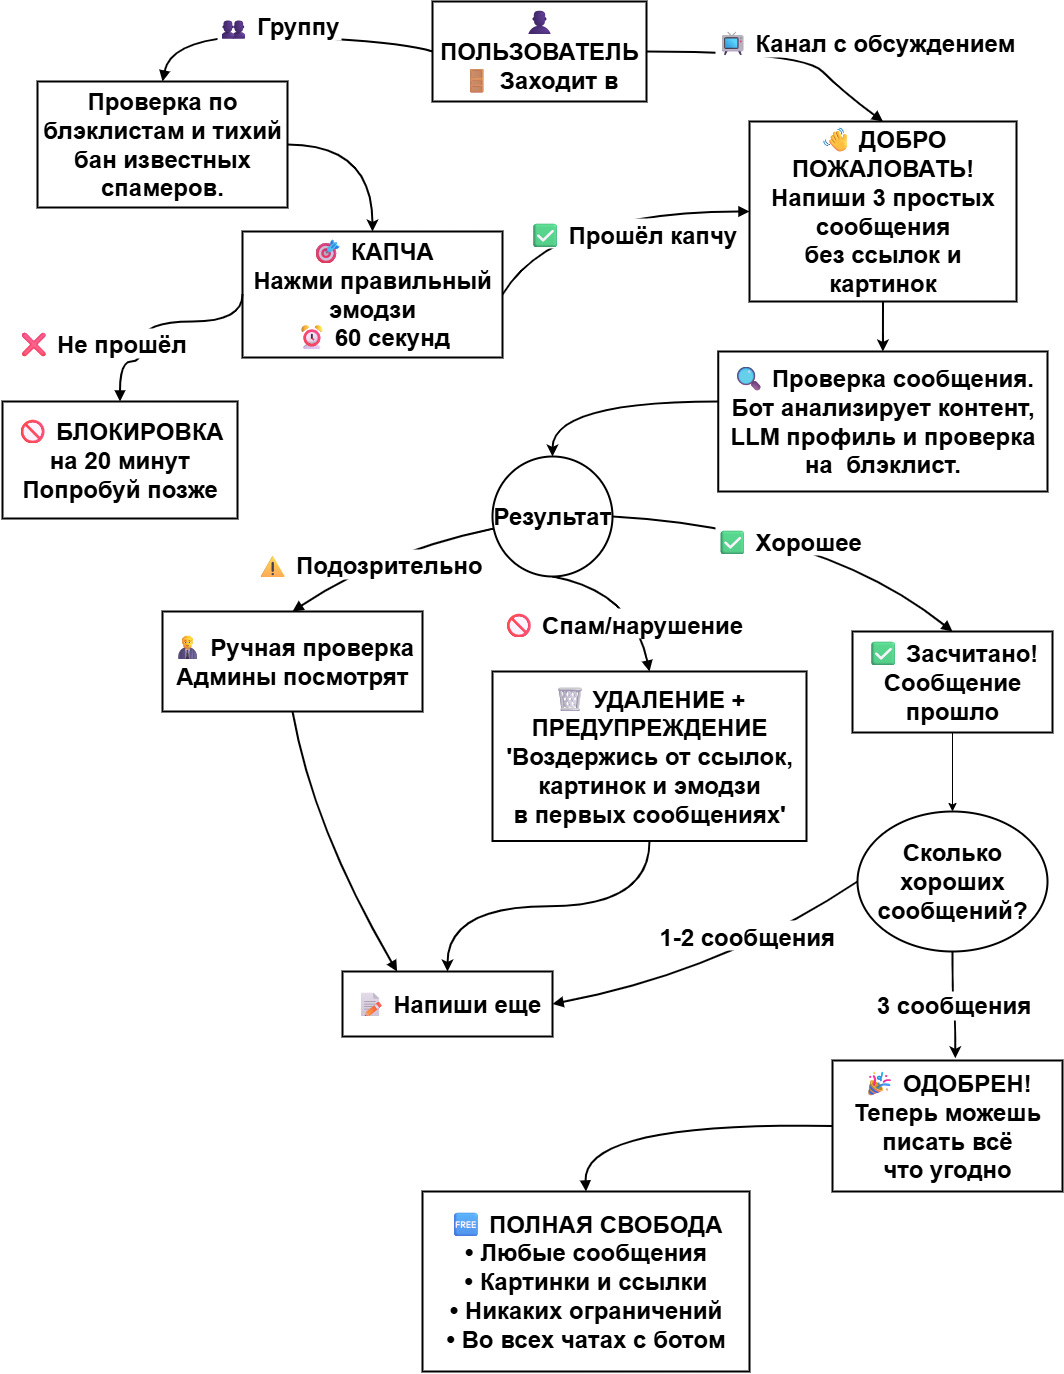

The diagram above was exported from draw.io. Its source (the exported page's mxGraphModel, read from the mxfile embedded in the PNG):
<mxGraphModel dx="2130" dy="659" grid="1" gridSize="10" guides="1" tooltips="1" connect="1" arrows="1" fold="1" page="1" pageScale="1" pageWidth="827" pageHeight="1169" math="0" shadow="0">
  <root>
    <mxCell id="0" />
    <mxCell id="1" parent="0" />
    <mxCell id="5TwPSuOHMsfOp6R3DQwi-1" value="👤 ПОЛЬЗОВАТЕЛЬ&#10;🚪 Заходит в" style="whiteSpace=wrap;strokeWidth=2;fontSize=24;fontStyle=1" vertex="1" parent="1">
      <mxGeometry x="140" y="10" width="214" height="100" as="geometry" />
    </mxCell>
    <mxCell id="5TwPSuOHMsfOp6R3DQwi-3" value="🎯 КАПЧА&#10;Нажми правильный эмодзи&#10;⏰ 60 секунд" style="whiteSpace=wrap;strokeWidth=2;fontSize=24;fontStyle=1" vertex="1" parent="1">
      <mxGeometry x="-50" y="240" width="260" height="126" as="geometry" />
    </mxCell>
    <mxCell id="5TwPSuOHMsfOp6R3DQwi-6" value="🚫 БЛОКИРОВКА&#10;на 20 минут&#10;Попробуй позже" style="whiteSpace=wrap;strokeWidth=2;fontSize=24;fontStyle=1" vertex="1" parent="1">
      <mxGeometry x="-290" y="410" width="235" height="117" as="geometry" />
    </mxCell>
    <mxCell id="5TwPSuOHMsfOp6R3DQwi-41" style="edgeStyle=orthogonalEdgeStyle;rounded=0;orthogonalLoop=1;jettySize=auto;html=1;entryX=0.5;entryY=0;entryDx=0;entryDy=0;fontSize=24;fontStyle=1;strokeWidth=2;curved=1;" edge="1" parent="1" source="5TwPSuOHMsfOp6R3DQwi-7" target="5TwPSuOHMsfOp6R3DQwi-8">
      <mxGeometry relative="1" as="geometry" />
    </mxCell>
    <mxCell id="5TwPSuOHMsfOp6R3DQwi-7" value="👋 ДОБРО ПОЖАЛОВАТЬ!&#10;Напиши 3 простых сообщения&#10;без ссылок и картинок" style="whiteSpace=wrap;strokeWidth=2;fontSize=24;fontStyle=1" vertex="1" parent="1">
      <mxGeometry x="457" y="130" width="267" height="180" as="geometry" />
    </mxCell>
    <mxCell id="5TwPSuOHMsfOp6R3DQwi-40" style="edgeStyle=orthogonalEdgeStyle;rounded=0;orthogonalLoop=1;jettySize=auto;html=1;entryX=0.5;entryY=0;entryDx=0;entryDy=0;fontSize=24;strokeWidth=2;fontStyle=1;curved=1;" edge="1" parent="1" source="5TwPSuOHMsfOp6R3DQwi-8" target="5TwPSuOHMsfOp6R3DQwi-55">
      <mxGeometry relative="1" as="geometry">
        <mxPoint x="270" y="470" as="targetPoint" />
        <Array as="points">
          <mxPoint x="260" y="410" />
        </Array>
      </mxGeometry>
    </mxCell>
    <mxCell id="5TwPSuOHMsfOp6R3DQwi-8" value="🔍 Проверка сообщения.&#10;Бот анализирует контент, LLM профиль и проверка на  блэклист." style="whiteSpace=wrap;strokeWidth=2;fontSize=24;fontStyle=1" vertex="1" parent="1">
      <mxGeometry x="425.75" y="360" width="329.25" height="140" as="geometry" />
    </mxCell>
    <mxCell id="5TwPSuOHMsfOp6R3DQwi-44" style="edgeStyle=orthogonalEdgeStyle;rounded=0;orthogonalLoop=1;jettySize=auto;html=1;fontSize=24;fontStyle=1;strokeWidth=2;curved=1;" edge="1" parent="1" source="5TwPSuOHMsfOp6R3DQwi-10" target="5TwPSuOHMsfOp6R3DQwi-14">
      <mxGeometry relative="1" as="geometry" />
    </mxCell>
    <mxCell id="5TwPSuOHMsfOp6R3DQwi-10" value="🗑 УДАЛЕНИЕ + ПРЕДУПРЕЖДЕНИЕ&#10;'Воздержись от ссылок,&#10;картинок и эмодзи&#10;в первых сообщениях'" style="whiteSpace=wrap;strokeWidth=2;fontSize=24;fontStyle=1" vertex="1" parent="1">
      <mxGeometry x="200" y="680" width="314" height="169.5" as="geometry" />
    </mxCell>
    <mxCell id="5TwPSuOHMsfOp6R3DQwi-11" value="👨💼 Ручная проверка&#10;Админы посмотрят" style="whiteSpace=wrap;strokeWidth=2;fontSize=24;fontStyle=1" vertex="1" parent="1">
      <mxGeometry x="-130" y="620" width="260" height="100" as="geometry" />
    </mxCell>
    <mxCell id="5TwPSuOHMsfOp6R3DQwi-53" style="edgeStyle=orthogonalEdgeStyle;rounded=0;orthogonalLoop=1;jettySize=auto;html=1;entryX=0.5;entryY=0;entryDx=0;entryDy=0;fontSize=24;" edge="1" parent="1" source="5TwPSuOHMsfOp6R3DQwi-12" target="5TwPSuOHMsfOp6R3DQwi-51">
      <mxGeometry relative="1" as="geometry" />
    </mxCell>
    <mxCell id="5TwPSuOHMsfOp6R3DQwi-12" value="✅ Засчитано!&#10;Сообщение прошло" style="whiteSpace=wrap;strokeWidth=2;fontSize=24;fontStyle=1" vertex="1" parent="1">
      <mxGeometry x="560" y="640" width="200" height="101" as="geometry" />
    </mxCell>
    <mxCell id="5TwPSuOHMsfOp6R3DQwi-14" value="📝 Напиши еще" style="whiteSpace=wrap;strokeWidth=2;fontSize=24;fontStyle=1" vertex="1" parent="1">
      <mxGeometry x="50" y="980" width="210" height="65" as="geometry" />
    </mxCell>
    <mxCell id="5TwPSuOHMsfOp6R3DQwi-15" value="🎉 ОДОБРЕН!&#10;Теперь можешь писать всё&#10;что угодно" style="whiteSpace=wrap;strokeWidth=2;fontSize=24;fontStyle=1" vertex="1" parent="1">
      <mxGeometry x="540" y="1069" width="230" height="131" as="geometry" />
    </mxCell>
    <mxCell id="5TwPSuOHMsfOp6R3DQwi-17" value="🆓 ПОЛНАЯ СВОБОДА&#10;• Любые сообщения&#10;• Картинки и ссылки&#10;• Никаких ограничений&#10;• Во всех чатах с ботом" style="whiteSpace=wrap;strokeWidth=2;fontSize=24;fontStyle=1" vertex="1" parent="1">
      <mxGeometry x="130" y="1200" width="327" height="180" as="geometry" />
    </mxCell>
    <mxCell id="5TwPSuOHMsfOp6R3DQwi-19" value="👥 Группу" style="curved=1;startArrow=none;endArrow=block;exitX=0;exitY=0.5;entryX=0.5;entryY=0;rounded=0;exitDx=0;exitDy=0;fontSize=24;fontStyle=1;strokeWidth=2;entryDx=0;entryDy=0;" edge="1" parent="1" source="5TwPSuOHMsfOp6R3DQwi-1" target="5TwPSuOHMsfOp6R3DQwi-57">
      <mxGeometry x="-0.0043" y="-12" relative="1" as="geometry">
        <Array as="points">
          <mxPoint x="110" y="50" />
          <mxPoint x="-120" y="40" />
        </Array>
        <mxPoint x="246.3298969072166" y="250.3298969072165" as="sourcePoint" />
        <mxPoint as="offset" />
      </mxGeometry>
    </mxCell>
    <mxCell id="5TwPSuOHMsfOp6R3DQwi-20" value="📺 Канал с обсуждением" style="curved=1;startArrow=none;endArrow=block;entryX=0.5;entryY=0;rounded=0;exitX=1;exitY=0.5;exitDx=0;exitDy=0;fontSize=24;entryDx=0;entryDy=0;fontStyle=1;strokeWidth=2;" edge="1" parent="1" source="5TwPSuOHMsfOp6R3DQwi-1" target="5TwPSuOHMsfOp6R3DQwi-7">
      <mxGeometry x="0.7072" y="42" relative="1" as="geometry">
        <Array as="points">
          <mxPoint x="510" y="60" />
          <mxPoint x="550" y="100" />
        </Array>
        <mxPoint x="360" y="120" as="sourcePoint" />
        <mxPoint x="476.47058823529414" y="800" as="targetPoint" />
        <mxPoint x="-12" y="-24" as="offset" />
      </mxGeometry>
    </mxCell>
    <mxCell id="5TwPSuOHMsfOp6R3DQwi-22" value="❌ Не прошёл" style="curved=1;startArrow=none;endArrow=block;exitX=0;exitY=0.5;entryX=0.5;entryY=0;rounded=0;fontSize=24;exitDx=0;exitDy=0;fontStyle=1;strokeWidth=2;edgeStyle=orthogonalEdgeStyle;" edge="1" parent="1" source="5TwPSuOHMsfOp6R3DQwi-3" target="5TwPSuOHMsfOp6R3DQwi-6">
      <mxGeometry x="0.6514" y="-27" relative="1" as="geometry">
        <Array as="points">
          <mxPoint x="-50" y="330" />
          <mxPoint x="-150" y="330" />
          <mxPoint x="-150" y="370" />
          <mxPoint x="-172" y="370" />
        </Array>
        <mxPoint x="40.41095890410952" y="580.9109589041095" as="sourcePoint" />
        <mxPoint x="9" y="-20" as="offset" />
      </mxGeometry>
    </mxCell>
    <mxCell id="5TwPSuOHMsfOp6R3DQwi-23" value="✅ Прошёл капчу" style="curved=1;startArrow=none;endArrow=block;exitX=1;exitY=0.5;entryX=0;entryY=0.5;rounded=0;fontSize=24;exitDx=0;exitDy=0;entryDx=0;entryDy=0;fontStyle=1;strokeWidth=2;" edge="1" parent="1" source="5TwPSuOHMsfOp6R3DQwi-3" target="5TwPSuOHMsfOp6R3DQwi-7">
      <mxGeometry x="0.2054" y="-21" relative="1" as="geometry">
        <Array as="points">
          <mxPoint x="260" y="220" />
        </Array>
        <mxPoint x="219.45061728395058" y="462.0493827160494" as="sourcePoint" />
        <mxPoint as="offset" />
      </mxGeometry>
    </mxCell>
    <mxCell id="5TwPSuOHMsfOp6R3DQwi-27" value="🚫 Спам/нарушение" style="curved=1;startArrow=none;endArrow=block;exitX=0.5;exitY=1;entryX=0.5;entryY=0;rounded=0;fontSize=24;fontStyle=1;strokeWidth=2;exitDx=0;exitDy=0;" edge="1" parent="1" source="5TwPSuOHMsfOp6R3DQwi-55" target="5TwPSuOHMsfOp6R3DQwi-10">
      <mxGeometry x="0.343" y="-16" relative="1" as="geometry">
        <Array as="points">
          <mxPoint x="340" y="600" />
        </Array>
        <mxPoint x="267.2549019607841" y="589.6078431372548" as="sourcePoint" />
        <mxPoint as="offset" />
      </mxGeometry>
    </mxCell>
    <mxCell id="5TwPSuOHMsfOp6R3DQwi-28" value="⚠ Подозрительно" style="curved=1;startArrow=none;endArrow=block;entryX=0.5;entryY=0;rounded=0;fontSize=24;fontStyle=1;strokeWidth=2;" edge="1" parent="1" source="5TwPSuOHMsfOp6R3DQwi-55" target="5TwPSuOHMsfOp6R3DQwi-11">
      <mxGeometry x="0.171" y="3" relative="1" as="geometry">
        <Array as="points">
          <mxPoint x="90" y="560" />
        </Array>
        <mxPoint x="200" y="531" as="sourcePoint" />
        <mxPoint x="-1" as="offset" />
      </mxGeometry>
    </mxCell>
    <mxCell id="5TwPSuOHMsfOp6R3DQwi-29" value="✅ Хорошее" style="curved=1;startArrow=none;endArrow=block;exitX=1;exitY=0.5;entryX=0.5;entryY=0.01;rounded=0;fontSize=24;fontStyle=1;exitDx=0;exitDy=0;strokeWidth=2;" edge="1" parent="1" source="5TwPSuOHMsfOp6R3DQwi-55" target="5TwPSuOHMsfOp6R3DQwi-12">
      <mxGeometry x="-0.0593" y="-13" relative="1" as="geometry">
        <Array as="points">
          <mxPoint x="530" y="537" />
        </Array>
        <mxPoint x="340" y="531" as="sourcePoint" />
        <mxPoint as="offset" />
      </mxGeometry>
    </mxCell>
    <mxCell id="5TwPSuOHMsfOp6R3DQwi-31" value="1-2 сообщения" style="curved=1;startArrow=none;endArrow=block;exitX=0;exitY=0.5;entryX=1;entryY=0.5;rounded=0;fontSize=24;entryDx=0;entryDy=0;fontStyle=1;strokeWidth=2;exitDx=0;exitDy=0;" edge="1" parent="1" source="5TwPSuOHMsfOp6R3DQwi-51" target="5TwPSuOHMsfOp6R3DQwi-14">
      <mxGeometry x="-0.28" y="-17" relative="1" as="geometry">
        <Array as="points">
          <mxPoint x="430" y="980" />
        </Array>
        <mxPoint x="616.4942528735633" y="932.0402298850574" as="sourcePoint" />
        <mxPoint x="360.00000000000045" y="1585.7799999999997" as="targetPoint" />
        <mxPoint as="offset" />
      </mxGeometry>
    </mxCell>
    <mxCell id="5TwPSuOHMsfOp6R3DQwi-34" value="" style="curved=1;startArrow=none;endArrow=block;exitX=0.5;exitY=1;entryX=0.26;entryY=0;rounded=0;fontSize=24;fontStyle=1;strokeWidth=2;" edge="1" parent="1" source="5TwPSuOHMsfOp6R3DQwi-11" target="5TwPSuOHMsfOp6R3DQwi-14">
      <mxGeometry relative="1" as="geometry">
        <Array as="points">
          <mxPoint x="20" y="835" />
        </Array>
      </mxGeometry>
    </mxCell>
    <mxCell id="5TwPSuOHMsfOp6R3DQwi-37" value="" style="curved=1;startArrow=none;endArrow=block;exitX=0;exitY=0.5;rounded=0;fontSize=24;fontStyle=1;strokeWidth=2;entryX=0.5;entryY=0;entryDx=0;entryDy=0;exitDx=0;exitDy=0;" edge="1" parent="1" source="5TwPSuOHMsfOp6R3DQwi-15" target="5TwPSuOHMsfOp6R3DQwi-17">
      <mxGeometry relative="1" as="geometry">
        <Array as="points">
          <mxPoint x="290" y="1130" />
        </Array>
        <mxPoint x="330" y="1090" as="targetPoint" />
      </mxGeometry>
    </mxCell>
    <mxCell id="5TwPSuOHMsfOp6R3DQwi-51" value="&lt;font&gt;Сколько хороших сообщений?&lt;/font&gt;" style="ellipse;whiteSpace=wrap;html=1;strokeWidth=2;fontStyle=1;fontSize=24;" vertex="1" parent="1">
      <mxGeometry x="565" y="820" width="190" height="140" as="geometry" />
    </mxCell>
    <mxCell id="5TwPSuOHMsfOp6R3DQwi-54" value="&lt;font&gt;&lt;b&gt;3 сообщения&lt;/b&gt;&lt;/font&gt;" style="edgeStyle=orthogonalEdgeStyle;rounded=0;orthogonalLoop=1;jettySize=auto;html=1;strokeWidth=2;entryX=0.534;entryY=-0.017;entryDx=0;entryDy=0;entryPerimeter=0;curved=1;fontSize=24;" edge="1" parent="1" source="5TwPSuOHMsfOp6R3DQwi-51" target="5TwPSuOHMsfOp6R3DQwi-15">
      <mxGeometry relative="1" as="geometry">
        <mxPoint x="658" y="1060" as="targetPoint" />
      </mxGeometry>
    </mxCell>
    <mxCell id="5TwPSuOHMsfOp6R3DQwi-55" value="&lt;font&gt;&lt;b&gt;Результат&lt;/b&gt;&lt;/font&gt;" style="ellipse;whiteSpace=wrap;html=1;aspect=fixed;strokeWidth=2;fontSize=24;" vertex="1" parent="1">
      <mxGeometry x="200" y="465" width="120" height="120" as="geometry" />
    </mxCell>
    <mxCell id="5TwPSuOHMsfOp6R3DQwi-58" style="edgeStyle=orthogonalEdgeStyle;rounded=0;orthogonalLoop=1;jettySize=auto;html=1;exitX=1;exitY=0.5;exitDx=0;exitDy=0;strokeWidth=2;curved=1;fontSize=24;" edge="1" parent="1" source="5TwPSuOHMsfOp6R3DQwi-57" target="5TwPSuOHMsfOp6R3DQwi-3">
      <mxGeometry relative="1" as="geometry" />
    </mxCell>
    <mxCell id="5TwPSuOHMsfOp6R3DQwi-57" value="Проверка по блэклистам и тихий бан известных спамеров." style="whiteSpace=wrap;strokeWidth=2;fontSize=24;fontStyle=1" vertex="1" parent="1">
      <mxGeometry x="-255" y="90" width="250" height="126" as="geometry" />
    </mxCell>
  </root>
</mxGraphModel>